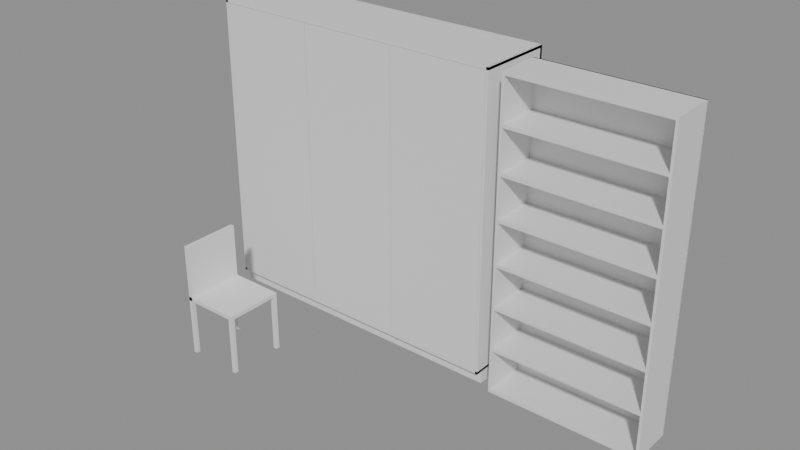 # Source: e0210_after.blend  (saved by Blender 5.2.44; exported with 4.5.12 LTS)
import bpy
from mathutils import Matrix  # noqa: F401  (used for matrix-valued properties, if any)

bpy.ops.wm.read_factory_settings(use_empty=True)
scene = bpy.context.scene
scene.name = 'Scene'

# ---- materials (node trees are filled in below, after node groups)
mat_madera_roble = bpy.data.materials.new('Madera_Roble')
mat_madera_lacada = bpy.data.materials.new('Madera_Lacada')
mat_madera = bpy.data.materials.new('Madera')

# ---- material node trees
mat_madera_roble.use_nodes = True; mat_madera_roble.node_tree.nodes.clear()
_N = mat_madera_roble.node_tree.nodes; _L = mat_madera_roble.node_tree.links
n0 = _N.new('ShaderNodeBsdfPrincipled'); n0.name = 'Principled BSDF'; n0.location = (-200, 100)
n0.inputs[3].default_value = 1.45
n0.inputs[10].default_value = 0.005
n1 = _N.new('ShaderNodeOutputMaterial'); n1.name = 'Material Output'; n1.location = (200, 100)
_L.new(n0.outputs[0], n1.inputs[0])
n1.is_active_output = True
mat_madera_lacada.use_nodes = True; mat_madera_lacada.node_tree.nodes.clear()
_N = mat_madera_lacada.node_tree.nodes; _L = mat_madera_lacada.node_tree.links
n0 = _N.new('ShaderNodeBsdfPrincipled'); n0.name = 'Principled BSDF'; n0.location = (-200, 100)
n0.inputs[3].default_value = 1.45
n0.inputs[10].default_value = 0.005
n1 = _N.new('ShaderNodeOutputMaterial'); n1.name = 'Material Output'; n1.location = (200, 100)
_L.new(n0.outputs[0], n1.inputs[0])
n1.is_active_output = True
mat_madera.use_nodes = True; mat_madera.node_tree.nodes.clear()
_N = mat_madera.node_tree.nodes; _L = mat_madera.node_tree.links
n0 = _N.new('ShaderNodeBsdfPrincipled'); n0.name = 'Principled BSDF'; n0.location = (-200, 100)
n0.inputs[3].default_value = 1.45
n0.inputs[10].default_value = 0.005
n1 = _N.new('ShaderNodeOutputMaterial'); n1.name = 'Material Output'; n1.location = (200, 100)
_L.new(n0.outputs[0], n1.inputs[0])
n1.is_active_output = True

# ---- meshes
me_armariogrande_lat_izq_mesh = bpy.data.meshes.new('ArmarioGrande_Lat_Izq_mesh')
me_armariogrande_lat_izq_mesh.from_pydata([(0.0, 0.0, 0.0), (0.02, 0.0, 0.0), (0.02, 0.6, 0.0), (0.0, 0.6, 0.0), (0.0, 0.0, 2.3), (0.02, 0.0, 2.3), (0.02, 0.6, 2.3), (0.0, 0.6, 2.3)], [], [(0, 1, 2, 3), (4, 5, 6, 7), (0, 1, 5, 4), (1, 2, 6, 5), (2, 3, 7, 6), (3, 0, 4, 7)])
me_armariogrande_lat_izq_mesh.materials.append(mat_madera_roble)
me_armariogrande_lat_izq_mesh.update()
me_armariogrande_lat_der_mesh = bpy.data.meshes.new('ArmarioGrande_Lat_Der_mesh')
me_armariogrande_lat_der_mesh.from_pydata([(0.0, 0.0, 0.0), (0.02, 0.0, 0.0), (0.02, 0.6, 0.0), (0.0, 0.6, 0.0), (0.0, 0.0, 2.3), (0.02, 0.0, 2.3), (0.02, 0.6, 2.3), (0.0, 0.6, 2.3)], [], [(0, 1, 2, 3), (4, 5, 6, 7), (0, 1, 5, 4), (1, 2, 6, 5), (2, 3, 7, 6), (3, 0, 4, 7)])
me_armariogrande_lat_der_mesh.materials.append(mat_madera_roble)
me_armariogrande_lat_der_mesh.update()
me_armariogrande_base_mesh = bpy.data.meshes.new('ArmarioGrande_Base_mesh')
me_armariogrande_base_mesh.from_pydata([(0.0, 0.0, 0.0), (2.4, 0.0, 0.0), (2.4, 0.6, 0.0), (0.0, 0.6, 0.0), (0.0, 0.0, 0.02), (2.4, 0.0, 0.02), (2.4, 0.6, 0.02), (0.0, 0.6, 0.02)], [], [(0, 1, 2, 3), (4, 5, 6, 7), (0, 1, 5, 4), (1, 2, 6, 5), (2, 3, 7, 6), (3, 0, 4, 7)])
me_armariogrande_base_mesh.materials.append(mat_madera_roble)
me_armariogrande_base_mesh.update()
me_armariogrande_tapa_mesh = bpy.data.meshes.new('ArmarioGrande_Tapa_mesh')
me_armariogrande_tapa_mesh.from_pydata([(0.0, 0.0, 0.0), (2.4, 0.0, 0.0), (2.4, 0.6, 0.0), (0.0, 0.6, 0.0), (0.0, 0.0, 0.02), (2.4, 0.0, 0.02), (2.4, 0.6, 0.02), (0.0, 0.6, 0.02)], [], [(0, 1, 2, 3), (4, 5, 6, 7), (0, 1, 5, 4), (1, 2, 6, 5), (2, 3, 7, 6), (3, 0, 4, 7)])
me_armariogrande_tapa_mesh.materials.append(mat_madera_roble)
me_armariogrande_tapa_mesh.update()
me_armariogrande_fondo_mesh = bpy.data.meshes.new('ArmarioGrande_Fondo_mesh')
me_armariogrande_fondo_mesh.from_pydata([(0.0, 0.0, 0.0), (2.4, 0.0, 0.0), (2.4, 0.02, 0.0), (0.0, 0.02, 0.0), (0.0, 0.0, 2.3), (2.4, 0.0, 2.3), (2.4, 0.02, 2.3), (0.0, 0.02, 2.3)], [], [(0, 1, 2, 3), (4, 5, 6, 7), (0, 1, 5, 4), (1, 2, 6, 5), (2, 3, 7, 6), (3, 0, 4, 7)])
me_armariogrande_fondo_mesh.materials.append(mat_madera_roble)
me_armariogrande_fondo_mesh.update()
me_armariogrande_zocalo_mesh = bpy.data.meshes.new('ArmarioGrande_Zocalo_mesh')
me_armariogrande_zocalo_mesh.from_pydata([(0.0, 0.0, 0.0), (2.4, 0.0, 0.0), (2.4, 0.55, 0.0), (0.0, 0.55, 0.0), (0.0, 0.0, 0.1), (2.4, 0.0, 0.1), (2.4, 0.55, 0.1), (0.0, 0.55, 0.1)], [], [(0, 1, 2, 3), (4, 5, 6, 7), (0, 1, 5, 4), (1, 2, 6, 5), (2, 3, 7, 6), (3, 0, 4, 7)])
me_armariogrande_zocalo_mesh.materials.append(mat_madera_roble)
me_armariogrande_zocalo_mesh.update()
me_armariogrande_puerta_1_mesh = bpy.data.meshes.new('ArmarioGrande_Puerta_1_mesh')
me_armariogrande_puerta_1_mesh.from_pydata([(0.0, 0.0, 0.0), (0.7827, 0.0, 0.0), (0.7827, 0.02, 0.0), (0.0, 0.02, 0.0), (0.0, 0.0, 2.255), (0.7827, 0.0, 2.255), (0.7827, 0.02, 2.255), (0.0, 0.02, 2.255)], [], [(0, 1, 2, 3), (4, 5, 6, 7), (0, 1, 5, 4), (1, 2, 6, 5), (2, 3, 7, 6), (3, 0, 4, 7)])
me_armariogrande_puerta_1_mesh.materials.append(mat_madera_lacada)
me_armariogrande_puerta_1_mesh.update()
me_armariogrande_puerta_2_mesh = bpy.data.meshes.new('ArmarioGrande_Puerta_2_mesh')
me_armariogrande_puerta_2_mesh.from_pydata([(0.0, 0.0, 0.0), (0.7827, 0.0, 0.0), (0.7827, 0.02, 0.0), (0.0, 0.02, 0.0), (0.0, 0.0, 2.255), (0.7827, 0.0, 2.255), (0.7827, 0.02, 2.255), (0.0, 0.02, 2.255)], [], [(0, 1, 2, 3), (4, 5, 6, 7), (0, 1, 5, 4), (1, 2, 6, 5), (2, 3, 7, 6), (3, 0, 4, 7)])
me_armariogrande_puerta_2_mesh.materials.append(mat_madera_lacada)
me_armariogrande_puerta_2_mesh.update()
me_armariogrande_puerta_3_mesh = bpy.data.meshes.new('ArmarioGrande_Puerta_3_mesh')
me_armariogrande_puerta_3_mesh.from_pydata([(0.0, 0.0, 0.0), (0.7827, 0.0, 0.0), (0.7827, 0.02, 0.0), (0.0, 0.02, 0.0), (0.0, 0.0, 2.255), (0.7827, 0.0, 2.255), (0.7827, 0.02, 2.255), (0.0, 0.02, 2.255)], [], [(0, 1, 2, 3), (4, 5, 6, 7), (0, 1, 5, 4), (1, 2, 6, 5), (2, 3, 7, 6), (3, 0, 4, 7)])
me_armariogrande_puerta_3_mesh.materials.append(mat_madera_lacada)
me_armariogrande_puerta_3_mesh.update()
me_estanterialibros_lat_izq_mesh = bpy.data.meshes.new('EstanteriaLibros_Lat_Izq_mesh')
me_estanterialibros_lat_izq_mesh.from_pydata([(0.0, 0.0, 0.0), (0.02, 0.0, 0.0), (0.02, 0.35, 0.0), (0.0, 0.35, 0.0), (0.0, 0.0, 2.4), (0.02, 0.0, 2.4), (0.02, 0.35, 2.4), (0.0, 0.35, 2.4)], [], [(0, 1, 2, 3), (4, 5, 6, 7), (0, 1, 5, 4), (1, 2, 6, 5), (2, 3, 7, 6), (3, 0, 4, 7)])
me_estanterialibros_lat_izq_mesh.materials.append(mat_madera_roble)
me_estanterialibros_lat_izq_mesh.update()
me_estanterialibros_lat_der_mesh = bpy.data.meshes.new('EstanteriaLibros_Lat_Der_mesh')
me_estanterialibros_lat_der_mesh.from_pydata([(0.0, 0.0, 0.0), (0.02, 0.0, 0.0), (0.02, 0.35, 0.0), (0.0, 0.35, 0.0), (0.0, 0.0, 2.4), (0.02, 0.0, 2.4), (0.02, 0.35, 2.4), (0.0, 0.35, 2.4)], [], [(0, 1, 2, 3), (4, 5, 6, 7), (0, 1, 5, 4), (1, 2, 6, 5), (2, 3, 7, 6), (3, 0, 4, 7)])
me_estanterialibros_lat_der_mesh.materials.append(mat_madera_roble)
me_estanterialibros_lat_der_mesh.update()
me_estanterialibros_base_mesh = bpy.data.meshes.new('EstanteriaLibros_Base_mesh')
me_estanterialibros_base_mesh.from_pydata([(0.0, 0.0, 0.0), (1.16, 0.0, 0.0), (1.16, 0.35, 0.0), (0.0, 0.35, 0.0), (0.0, 0.0, 0.025), (1.16, 0.0, 0.025), (1.16, 0.35, 0.025), (0.0, 0.35, 0.025)], [], [(0, 1, 2, 3), (4, 5, 6, 7), (0, 1, 5, 4), (1, 2, 6, 5), (2, 3, 7, 6), (3, 0, 4, 7)])
me_estanterialibros_base_mesh.materials.append(mat_madera_roble)
me_estanterialibros_base_mesh.update()
me_estanterialibros_tapa_mesh = bpy.data.meshes.new('EstanteriaLibros_Tapa_mesh')
me_estanterialibros_tapa_mesh.from_pydata([(0.0, 0.0, 0.0), (1.16, 0.0, 0.0), (1.16, 0.35, 0.0), (0.0, 0.35, 0.0), (0.0, 0.0, 0.025), (1.16, 0.0, 0.025), (1.16, 0.35, 0.025), (0.0, 0.35, 0.025)], [], [(0, 1, 2, 3), (4, 5, 6, 7), (0, 1, 5, 4), (1, 2, 6, 5), (2, 3, 7, 6), (3, 0, 4, 7)])
me_estanterialibros_tapa_mesh.materials.append(mat_madera_roble)
me_estanterialibros_tapa_mesh.update()
me_estanterialibros_estante_1_mesh = bpy.data.meshes.new('EstanteriaLibros_Estante_1_mesh')
me_estanterialibros_estante_1_mesh.from_pydata([(0.0, 0.0, 0.0), (1.16, 0.0, 0.0), (1.16, 0.35, 0.0), (0.0, 0.35, 0.0), (0.0, 0.0, 0.025), (1.16, 0.0, 0.025), (1.16, 0.35, 0.025), (0.0, 0.35, 0.025)], [], [(0, 1, 2, 3), (4, 5, 6, 7), (0, 1, 5, 4), (1, 2, 6, 5), (2, 3, 7, 6), (3, 0, 4, 7)])
me_estanterialibros_estante_1_mesh.materials.append(mat_madera_roble)
me_estanterialibros_estante_1_mesh.update()
me_estanterialibros_estante_2_mesh = bpy.data.meshes.new('EstanteriaLibros_Estante_2_mesh')
me_estanterialibros_estante_2_mesh.from_pydata([(0.0, 0.0, 0.0), (1.16, 0.0, 0.0), (1.16, 0.35, 0.0), (0.0, 0.35, 0.0), (0.0, 0.0, 0.025), (1.16, 0.0, 0.025), (1.16, 0.35, 0.025), (0.0, 0.35, 0.025)], [], [(0, 1, 2, 3), (4, 5, 6, 7), (0, 1, 5, 4), (1, 2, 6, 5), (2, 3, 7, 6), (3, 0, 4, 7)])
me_estanterialibros_estante_2_mesh.materials.append(mat_madera_roble)
me_estanterialibros_estante_2_mesh.update()
me_estanterialibros_estante_3_mesh = bpy.data.meshes.new('EstanteriaLibros_Estante_3_mesh')
me_estanterialibros_estante_3_mesh.from_pydata([(0.0, 0.0, 0.0), (1.16, 0.0, 0.0), (1.16, 0.35, 0.0), (0.0, 0.35, 0.0), (0.0, 0.0, 0.025), (1.16, 0.0, 0.025), (1.16, 0.35, 0.025), (0.0, 0.35, 0.025)], [], [(0, 1, 2, 3), (4, 5, 6, 7), (0, 1, 5, 4), (1, 2, 6, 5), (2, 3, 7, 6), (3, 0, 4, 7)])
me_estanterialibros_estante_3_mesh.materials.append(mat_madera_roble)
me_estanterialibros_estante_3_mesh.update()
me_estanterialibros_estante_4_mesh = bpy.data.meshes.new('EstanteriaLibros_Estante_4_mesh')
me_estanterialibros_estante_4_mesh.from_pydata([(0.0, 0.0, 0.0), (1.16, 0.0, 0.0), (1.16, 0.35, 0.0), (0.0, 0.35, 0.0), (0.0, 0.0, 0.025), (1.16, 0.0, 0.025), (1.16, 0.35, 0.025), (0.0, 0.35, 0.025)], [], [(0, 1, 2, 3), (4, 5, 6, 7), (0, 1, 5, 4), (1, 2, 6, 5), (2, 3, 7, 6), (3, 0, 4, 7)])
me_estanterialibros_estante_4_mesh.materials.append(mat_madera_roble)
me_estanterialibros_estante_4_mesh.update()
me_estanterialibros_estante_5_mesh = bpy.data.meshes.new('EstanteriaLibros_Estante_5_mesh')
me_estanterialibros_estante_5_mesh.from_pydata([(0.0, 0.0, 0.0), (1.16, 0.0, 0.0), (1.16, 0.35, 0.0), (0.0, 0.35, 0.0), (0.0, 0.0, 0.025), (1.16, 0.0, 0.025), (1.16, 0.35, 0.025), (0.0, 0.35, 0.025)], [], [(0, 1, 2, 3), (4, 5, 6, 7), (0, 1, 5, 4), (1, 2, 6, 5), (2, 3, 7, 6), (3, 0, 4, 7)])
me_estanterialibros_estante_5_mesh.materials.append(mat_madera_roble)
me_estanterialibros_estante_5_mesh.update()
me_estanterialibros_estante_6_mesh = bpy.data.meshes.new('EstanteriaLibros_Estante_6_mesh')
me_estanterialibros_estante_6_mesh.from_pydata([(0.0, 0.0, 0.0), (1.16, 0.0, 0.0), (1.16, 0.35, 0.0), (0.0, 0.35, 0.0), (0.0, 0.0, 0.025), (1.16, 0.0, 0.025), (1.16, 0.35, 0.025), (0.0, 0.35, 0.025)], [], [(0, 1, 2, 3), (4, 5, 6, 7), (0, 1, 5, 4), (1, 2, 6, 5), (2, 3, 7, 6), (3, 0, 4, 7)])
me_estanterialibros_estante_6_mesh.materials.append(mat_madera_roble)
me_estanterialibros_estante_6_mesh.update()
me_estanterialibros_fondo_mesh = bpy.data.meshes.new('EstanteriaLibros_Fondo_mesh')
me_estanterialibros_fondo_mesh.from_pydata([(0.0, 0.0, 0.0), (1.2, 0.0, 0.0), (1.2, 0.01, 0.0), (0.0, 0.01, 0.0), (0.0, 0.0, 2.4), (1.2, 0.0, 2.4), (1.2, 0.01, 2.4), (0.0, 0.01, 2.4)], [], [(0, 1, 2, 3), (4, 5, 6, 7), (0, 1, 5, 4), (1, 2, 6, 5), (2, 3, 7, 6), (3, 0, 4, 7)])
me_estanterialibros_fondo_mesh.materials.append(mat_madera_roble)
me_estanterialibros_fondo_mesh.update()
me_silla_nuevo_pata_mesh = bpy.data.meshes.new('Silla_Nuevo_Pata_mesh')
me_silla_nuevo_pata_mesh.from_pydata([(0.0, 0.0, 0.0), (0.03, 0.0, 0.0), (0.03, 0.03, 0.0), (0.0, 0.03, 0.0), (0.0, 0.0, 0.45), (0.03, 0.0, 0.45), (0.03, 0.03, 0.45), (0.0, 0.03, 0.45)], [], [(0, 1, 2, 3), (4, 5, 6, 7), (0, 1, 5, 4), (1, 2, 6, 5), (2, 3, 7, 6), (3, 0, 4, 7)])
me_silla_nuevo_pata_mesh.materials.append(mat_madera)
me_silla_nuevo_pata_mesh.update()
me_silla_nuevo_pata_mesh_001 = bpy.data.meshes.new('Silla_Nuevo_Pata_mesh.001')
me_silla_nuevo_pata_mesh_001.from_pydata([(0.0, 0.0, 0.0), (0.03, 0.0, 0.0), (0.03, 0.03, 0.0), (0.0, 0.03, 0.0), (0.0, 0.0, 0.45), (0.03, 0.0, 0.45), (0.03, 0.03, 0.45), (0.0, 0.03, 0.45)], [], [(0, 1, 2, 3), (4, 5, 6, 7), (0, 1, 5, 4), (1, 2, 6, 5), (2, 3, 7, 6), (3, 0, 4, 7)])
me_silla_nuevo_pata_mesh_001.materials.append(mat_madera)
me_silla_nuevo_pata_mesh_001.update()
me_silla_nuevo_pata_mesh_002 = bpy.data.meshes.new('Silla_Nuevo_Pata_mesh.002')
me_silla_nuevo_pata_mesh_002.from_pydata([(0.0, 0.0, 0.0), (0.03, 0.0, 0.0), (0.03, 0.03, 0.0), (0.0, 0.03, 0.0), (0.0, 0.0, 0.45), (0.03, 0.0, 0.45), (0.03, 0.03, 0.45), (0.0, 0.03, 0.45)], [], [(0, 1, 2, 3), (4, 5, 6, 7), (0, 1, 5, 4), (1, 2, 6, 5), (2, 3, 7, 6), (3, 0, 4, 7)])
me_silla_nuevo_pata_mesh_002.materials.append(mat_madera)
me_silla_nuevo_pata_mesh_002.update()
me_silla_nuevo_pata_mesh_003 = bpy.data.meshes.new('Silla_Nuevo_Pata_mesh.003')
me_silla_nuevo_pata_mesh_003.from_pydata([(0.0, 0.0, 0.0), (0.03, 0.0, 0.0), (0.03, 0.03, 0.0), (0.0, 0.03, 0.0), (0.0, 0.0, 0.45), (0.03, 0.0, 0.45), (0.03, 0.03, 0.45), (0.0, 0.03, 0.45)], [], [(0, 1, 2, 3), (4, 5, 6, 7), (0, 1, 5, 4), (1, 2, 6, 5), (2, 3, 7, 6), (3, 0, 4, 7)])
me_silla_nuevo_pata_mesh_003.materials.append(mat_madera)
me_silla_nuevo_pata_mesh_003.update()
me_silla_nuevo_asiento_mesh = bpy.data.meshes.new('Silla_Nuevo_Asiento_mesh')
me_silla_nuevo_asiento_mesh.from_pydata([(0.0, 0.0, 0.0), (0.45, 0.0, 0.0), (0.45, 0.45, 0.0), (0.0, 0.45, 0.0), (0.0, 0.0, 0.03), (0.45, 0.0, 0.03), (0.45, 0.45, 0.03), (0.0, 0.45, 0.03)], [], [(0, 1, 2, 3), (4, 5, 6, 7), (0, 1, 5, 4), (1, 2, 6, 5), (2, 3, 7, 6), (3, 0, 4, 7)])
me_silla_nuevo_asiento_mesh.materials.append(mat_madera)
me_silla_nuevo_asiento_mesh.update()
me_silla_nuevo_respaldo_mesh = bpy.data.meshes.new('Silla_Nuevo_Respaldo_mesh')
me_silla_nuevo_respaldo_mesh.from_pydata([(0.0, 0.0, 0.0), (0.03, 0.0, 0.0), (0.03, 0.45, 0.0), (0.0, 0.45, 0.0), (0.0, 0.0, 0.45), (0.03, 0.0, 0.45), (0.03, 0.45, 0.45), (0.0, 0.45, 0.45)], [], [(0, 1, 2, 3), (4, 5, 6, 7), (0, 1, 5, 4), (1, 2, 6, 5), (2, 3, 7, 6), (3, 0, 4, 7)])
me_silla_nuevo_respaldo_mesh.materials.append(mat_madera)
me_silla_nuevo_respaldo_mesh.update()

# ---- objects
ob_armariogrande = bpy.data.objects.new('ArmarioGrande', None)
ob_armariogrande_lat_izq = bpy.data.objects.new('ArmarioGrande_Lat_Izq', me_armariogrande_lat_izq_mesh)
ob_armariogrande_lat_der = bpy.data.objects.new('ArmarioGrande_Lat_Der', me_armariogrande_lat_der_mesh)
ob_armariogrande_base = bpy.data.objects.new('ArmarioGrande_Base', me_armariogrande_base_mesh)
ob_armariogrande_tapa = bpy.data.objects.new('ArmarioGrande_Tapa', me_armariogrande_tapa_mesh)
ob_armariogrande_fondo = bpy.data.objects.new('ArmarioGrande_Fondo', me_armariogrande_fondo_mesh)
ob_armariogrande_zocalo = bpy.data.objects.new('ArmarioGrande_Zocalo', me_armariogrande_zocalo_mesh)
ob_armariogrande_puerta_1 = bpy.data.objects.new('ArmarioGrande_Puerta_1', me_armariogrande_puerta_1_mesh)
ob_armariogrande_puerta_2 = bpy.data.objects.new('ArmarioGrande_Puerta_2', me_armariogrande_puerta_2_mesh)
ob_armariogrande_puerta_3 = bpy.data.objects.new('ArmarioGrande_Puerta_3', me_armariogrande_puerta_3_mesh)
ob_estanterialibros = bpy.data.objects.new('EstanteriaLibros', None)
ob_estanterialibros_lat_izq = bpy.data.objects.new('EstanteriaLibros_Lat_Izq', me_estanterialibros_lat_izq_mesh)
ob_estanterialibros_lat_der = bpy.data.objects.new('EstanteriaLibros_Lat_Der', me_estanterialibros_lat_der_mesh)
ob_estanterialibros_base = bpy.data.objects.new('EstanteriaLibros_Base', me_estanterialibros_base_mesh)
ob_estanterialibros_tapa = bpy.data.objects.new('EstanteriaLibros_Tapa', me_estanterialibros_tapa_mesh)
ob_estanterialibros_estante_1 = bpy.data.objects.new('EstanteriaLibros_Estante_1', me_estanterialibros_estante_1_mesh)
ob_estanterialibros_estante_2 = bpy.data.objects.new('EstanteriaLibros_Estante_2', me_estanterialibros_estante_2_mesh)
ob_estanterialibros_estante_3 = bpy.data.objects.new('EstanteriaLibros_Estante_3', me_estanterialibros_estante_3_mesh)
ob_estanterialibros_estante_4 = bpy.data.objects.new('EstanteriaLibros_Estante_4', me_estanterialibros_estante_4_mesh)
ob_estanterialibros_estante_5 = bpy.data.objects.new('EstanteriaLibros_Estante_5', me_estanterialibros_estante_5_mesh)
ob_estanterialibros_estante_6 = bpy.data.objects.new('EstanteriaLibros_Estante_6', me_estanterialibros_estante_6_mesh)
ob_estanterialibros_fondo = bpy.data.objects.new('EstanteriaLibros_Fondo', me_estanterialibros_fondo_mesh)
ob_silla_nuevo = bpy.data.objects.new('Silla_Nuevo', None)
ob_silla_nuevo_pata = bpy.data.objects.new('Silla_Nuevo_Pata', me_silla_nuevo_pata_mesh)
ob_silla_nuevo_pata_001 = bpy.data.objects.new('Silla_Nuevo_Pata.001', me_silla_nuevo_pata_mesh_001)
ob_silla_nuevo_pata_002 = bpy.data.objects.new('Silla_Nuevo_Pata.002', me_silla_nuevo_pata_mesh_002)
ob_silla_nuevo_pata_003 = bpy.data.objects.new('Silla_Nuevo_Pata.003', me_silla_nuevo_pata_mesh_003)
ob_silla_nuevo_asiento = bpy.data.objects.new('Silla_Nuevo_Asiento', me_silla_nuevo_asiento_mesh)
ob_silla_nuevo_respaldo = bpy.data.objects.new('Silla_Nuevo_Respaldo', me_silla_nuevo_respaldo_mesh)

# ---- transforms, parenting, visibility, modifiers, constraints
ob_armariogrande.location = (0.0, 0.0, 0.0)
ob_armariogrande.empty_display_type = 'ARROWS'
ob_armariogrande_lat_izq.parent = ob_armariogrande
ob_armariogrande_lat_izq.location = (0.0, 0.0, 0.1)
ob_armariogrande_lat_der.parent = ob_armariogrande
ob_armariogrande_lat_der.location = (2.38, 0.0, 0.1)
ob_armariogrande_base.parent = ob_armariogrande
ob_armariogrande_base.location = (0.0, 0.0, 0.1)
ob_armariogrande_tapa.parent = ob_armariogrande
ob_armariogrande_tapa.location = (0.0, 0.0, 2.38)
ob_armariogrande_fondo.parent = ob_armariogrande
ob_armariogrande_fondo.location = (0.0, 0.58, 0.1)
ob_armariogrande_zocalo.parent = ob_armariogrande
ob_armariogrande_zocalo.location = (0.0, 0.05, 0.0)
ob_armariogrande_puerta_1.parent = ob_armariogrande
ob_armariogrande_puerta_1.location = (0.022, 0.0, 0.122)
ob_armariogrande_puerta_2.parent = ob_armariogrande
ob_armariogrande_puerta_2.location = (0.8087, 0.0, 0.122)
ob_armariogrande_puerta_3.parent = ob_armariogrande
ob_armariogrande_puerta_3.location = (1.595, 0.0, 0.122)
ob_estanterialibros.location = (2.5, 0.0, 0.0)
ob_estanterialibros.empty_display_type = 'ARROWS'
ob_estanterialibros_lat_izq.parent = ob_estanterialibros
ob_estanterialibros_lat_izq.location = (0.0, 0.0, 0.0)
ob_estanterialibros_lat_der.parent = ob_estanterialibros
ob_estanterialibros_lat_der.location = (1.18, 0.0, 0.0)
ob_estanterialibros_base.parent = ob_estanterialibros
ob_estanterialibros_base.location = (0.02, 0.0, 0.0)
ob_estanterialibros_tapa.parent = ob_estanterialibros
ob_estanterialibros_tapa.location = (0.02, 0.0, 2.375)
ob_estanterialibros_estante_1.parent = ob_estanterialibros
ob_estanterialibros_estante_1.location = (0.02, 0.0, 0.3482)
ob_estanterialibros_estante_2.parent = ob_estanterialibros
ob_estanterialibros_estante_2.location = (0.02, 0.0, 0.6839)
ob_estanterialibros_estante_3.parent = ob_estanterialibros
ob_estanterialibros_estante_3.location = (0.02, 0.0, 1.02)
ob_estanterialibros_estante_4.parent = ob_estanterialibros
ob_estanterialibros_estante_4.location = (0.02, 0.0, 1.355)
ob_estanterialibros_estante_5.parent = ob_estanterialibros
ob_estanterialibros_estante_5.location = (0.02, 0.0, 1.691)
ob_estanterialibros_estante_6.parent = ob_estanterialibros
ob_estanterialibros_estante_6.location = (0.02, 0.0, 2.027)
ob_estanterialibros_fondo.parent = ob_estanterialibros
ob_estanterialibros_fondo.location = (0.0, 0.34, 0.0)
ob_silla_nuevo.location = (0.5, -1.0, 0.0)
ob_silla_nuevo.empty_display_type = 'ARROWS'
ob_silla_nuevo_pata.parent = ob_silla_nuevo
ob_silla_nuevo_pata.location = (0.0, 0.0, 0.0)
ob_silla_nuevo_pata_001.parent = ob_silla_nuevo
ob_silla_nuevo_pata_001.location = (0.0, 0.42, 0.0)
ob_silla_nuevo_pata_002.parent = ob_silla_nuevo
ob_silla_nuevo_pata_002.location = (0.42, 0.0, 0.0)
ob_silla_nuevo_pata_003.parent = ob_silla_nuevo
ob_silla_nuevo_pata_003.location = (0.42, 0.42, 0.0)
ob_silla_nuevo_asiento.parent = ob_silla_nuevo
ob_silla_nuevo_asiento.location = (0.0, 0.0, 0.45)
ob_silla_nuevo_respaldo.parent = ob_silla_nuevo
ob_silla_nuevo_respaldo.location = (0.0, 0.0, 0.45)

# ---- collection membership
scene.collection.objects.link(ob_armariogrande)
scene.collection.objects.link(ob_armariogrande_lat_izq)
scene.collection.objects.link(ob_armariogrande_lat_der)
scene.collection.objects.link(ob_armariogrande_base)
scene.collection.objects.link(ob_armariogrande_tapa)
scene.collection.objects.link(ob_armariogrande_fondo)
scene.collection.objects.link(ob_armariogrande_zocalo)
scene.collection.objects.link(ob_armariogrande_puerta_1)
scene.collection.objects.link(ob_armariogrande_puerta_2)
scene.collection.objects.link(ob_armariogrande_puerta_3)
scene.collection.objects.link(ob_estanterialibros)
scene.collection.objects.link(ob_estanterialibros_lat_izq)
scene.collection.objects.link(ob_estanterialibros_lat_der)
scene.collection.objects.link(ob_estanterialibros_base)
scene.collection.objects.link(ob_estanterialibros_tapa)
scene.collection.objects.link(ob_estanterialibros_estante_1)
scene.collection.objects.link(ob_estanterialibros_estante_2)
scene.collection.objects.link(ob_estanterialibros_estante_3)
scene.collection.objects.link(ob_estanterialibros_estante_4)
scene.collection.objects.link(ob_estanterialibros_estante_5)
scene.collection.objects.link(ob_estanterialibros_estante_6)
scene.collection.objects.link(ob_estanterialibros_fondo)
scene.collection.objects.link(ob_silla_nuevo)
scene.collection.objects.link(ob_silla_nuevo_pata)
scene.collection.objects.link(ob_silla_nuevo_pata_001)
scene.collection.objects.link(ob_silla_nuevo_pata_002)
scene.collection.objects.link(ob_silla_nuevo_pata_003)
scene.collection.objects.link(ob_silla_nuevo_asiento)
scene.collection.objects.link(ob_silla_nuevo_respaldo)

# ---- scene / render settings (as saved in the file)
scene.frame_start = 1; scene.frame_end = 250; scene.frame_set(1)
scene.render.engine = 'BLENDER_EEVEE_NEXT'
scene.render.bake_bias = 0.0
scene.render.bake_samples = 0
scene.render.compositor_device = 'GPU'
scene.eevee.use_volume_custom_range = False
scene.eevee.fast_gi_thickness_near = 0.1
scene.eevee.fast_gi_thickness_far = 0.0
scene.eevee.ray_tracing_options.screen_trace_thickness = 0.1
bpy.context.view_layer.update()

# ---- added for rendering (the .blend has no active camera and no usable light): camera, sun + grey world if the file has none
cam_auto = bpy.data.cameras.new('AutoCamera')
cam_auto.lens = 50.0
cam_auto.sensor_width = 36.0
cam_auto.clip_end = 1000.0
ob_auto_camera = bpy.data.objects.new('AutoCamera', cam_auto)
scene.collection.objects.link(ob_auto_camera)
ob_auto_camera.location = (6.19067, -5.40881, 4.67254)
ob_auto_camera.rotation_euler = (1.09748, -7.21219e-08, 0.694738)
scene.camera = ob_auto_camera
light_auto_sun = bpy.data.lights.new('AutoSun', 'SUN')
light_auto_sun.energy = 3.0
light_auto_sun.angle = 0.0523599
ob_auto_sun = bpy.data.objects.new('AutoSun', light_auto_sun)
scene.collection.objects.link(ob_auto_sun)
ob_auto_sun.rotation_euler = (0.872665, 0.174533, 0.523599)
if scene.world is None:
    world_auto = bpy.data.worlds.new('AutoWorld')
    world_auto.color = (0.3, 0.3, 0.3)
    scene.world = world_auto
bpy.context.view_layer.update()
